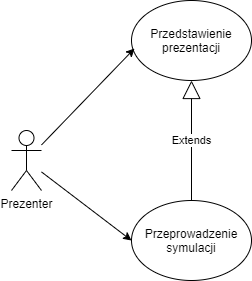

The diagram above was exported from draw.io. Its source (the exported page's mxGraphModel, read from the mxfile embedded in the PNG):
<mxGraphModel dx="419" dy="767" grid="1" gridSize="10" guides="1" tooltips="1" connect="1" arrows="1" fold="1" page="1" pageScale="1" pageWidth="827" pageHeight="1169" math="0" shadow="0">
  <root>
    <mxCell id="0" />
    <mxCell id="1" parent="0" />
    <mxCell id="ZpyLKYgnTWKxGtI4aooB-1" value="Prezenter" style="shape=umlActor;verticalLabelPosition=bottom;labelBackgroundColor=#ffffff;verticalAlign=top;html=1;outlineConnect=0;" vertex="1" parent="1">
      <mxGeometry x="50" y="210" width="30" height="60" as="geometry" />
    </mxCell>
    <mxCell id="ZpyLKYgnTWKxGtI4aooB-2" value="Przedstawienie prezentacji" style="ellipse;whiteSpace=wrap;html=1;" vertex="1" parent="1">
      <mxGeometry x="170" y="80" width="120" height="80" as="geometry" />
    </mxCell>
    <mxCell id="ZpyLKYgnTWKxGtI4aooB-3" value="Przeprowadzenie symulacji" style="ellipse;whiteSpace=wrap;html=1;" vertex="1" parent="1">
      <mxGeometry x="170" y="280" width="120" height="80" as="geometry" />
    </mxCell>
    <mxCell id="ZpyLKYgnTWKxGtI4aooB-4" value="" style="endArrow=classic;html=1;entryX=0.025;entryY=0.6;entryDx=0;entryDy=0;entryPerimeter=0;" edge="1" parent="1" source="ZpyLKYgnTWKxGtI4aooB-1" target="ZpyLKYgnTWKxGtI4aooB-2">
      <mxGeometry width="50" height="50" relative="1" as="geometry">
        <mxPoint x="190" y="420" as="sourcePoint" />
        <mxPoint x="240" y="370" as="targetPoint" />
      </mxGeometry>
    </mxCell>
    <mxCell id="ZpyLKYgnTWKxGtI4aooB-5" value="" style="endArrow=classic;html=1;" edge="1" parent="1" source="ZpyLKYgnTWKxGtI4aooB-1">
      <mxGeometry width="50" height="50" relative="1" as="geometry">
        <mxPoint x="190" y="420" as="sourcePoint" />
        <mxPoint x="170" y="320" as="targetPoint" />
      </mxGeometry>
    </mxCell>
    <mxCell id="ZpyLKYgnTWKxGtI4aooB-8" value="Extends" style="endArrow=block;endSize=16;endFill=0;html=1;exitX=0.5;exitY=0;exitDx=0;exitDy=0;" edge="1" parent="1" source="ZpyLKYgnTWKxGtI4aooB-3" target="ZpyLKYgnTWKxGtI4aooB-2">
      <mxGeometry width="160" relative="1" as="geometry">
        <mxPoint x="140" y="390" as="sourcePoint" />
        <mxPoint x="300" y="390" as="targetPoint" />
      </mxGeometry>
    </mxCell>
  </root>
</mxGraphModel>